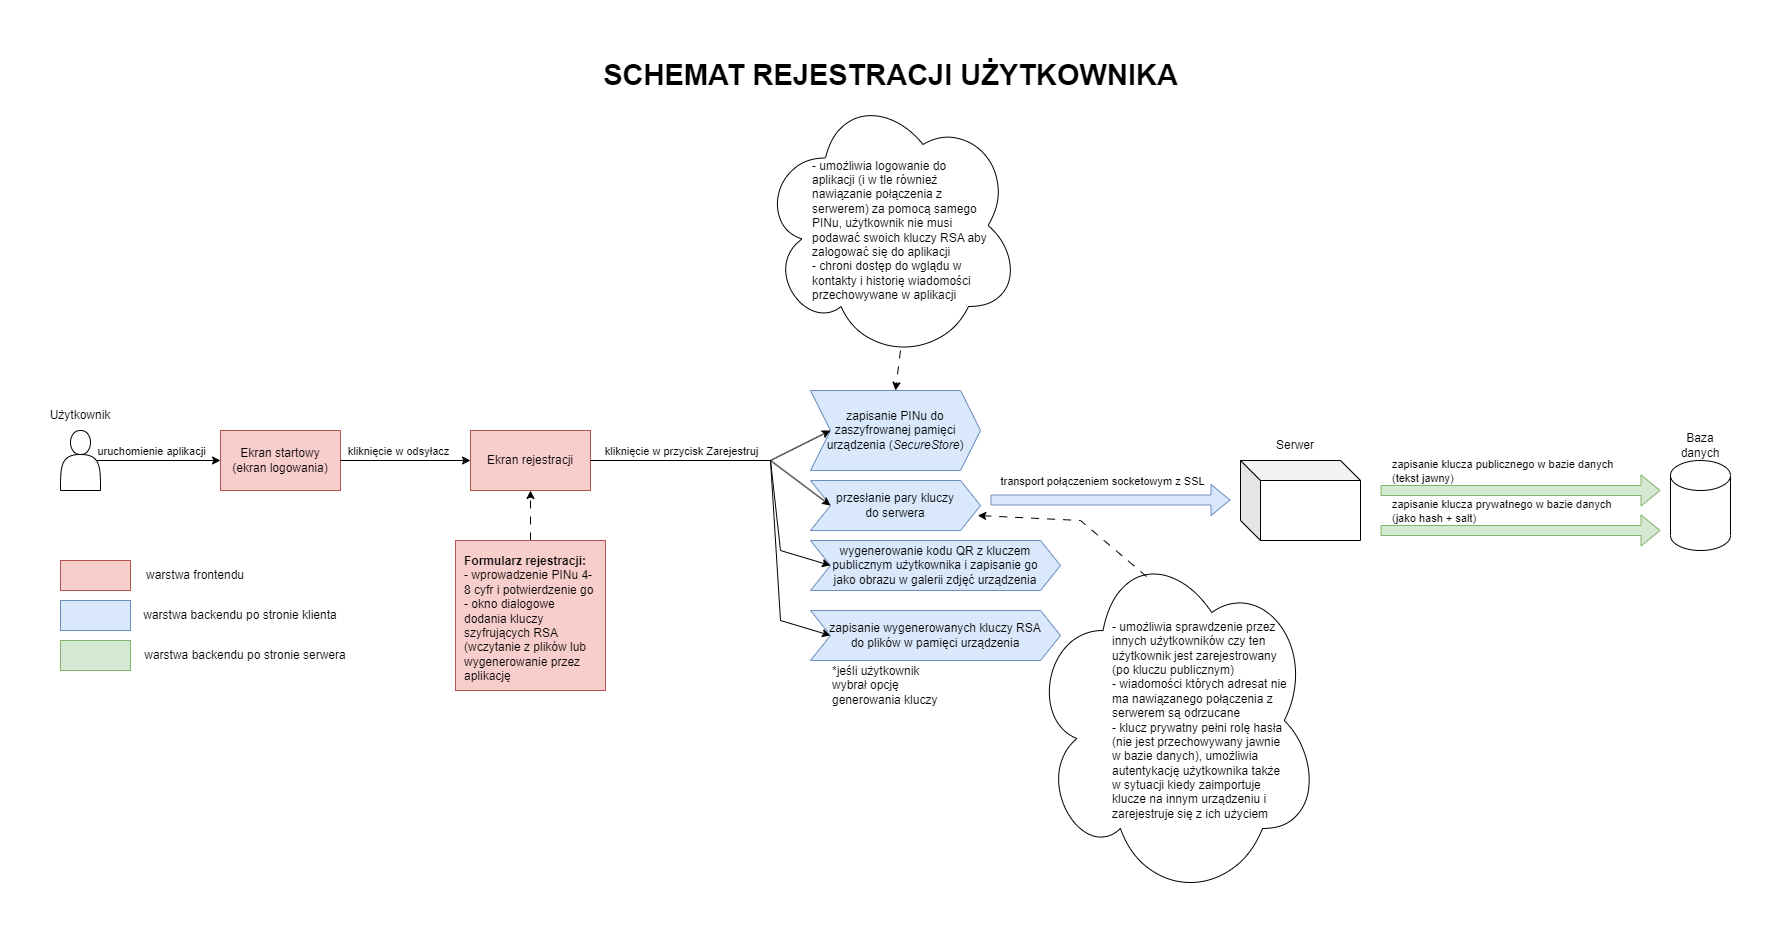

The diagram above was exported from draw.io. Its source (the exported page's mxGraphModel, read from the mxfile embedded in the PNG):
<mxGraphModel dx="3903" dy="2815" grid="1" gridSize="10" guides="1" tooltips="1" connect="1" arrows="1" fold="1" page="1" pageScale="1" pageWidth="850" pageHeight="1100" math="0" shadow="0">
  <root>
    <mxCell id="0" />
    <mxCell id="1" parent="0" />
    <mxCell id="2" value="" style="shape=actor;whiteSpace=wrap;html=1;" vertex="1" parent="1">
      <mxGeometry x="40" y="100" width="40" height="60" as="geometry" />
    </mxCell>
    <mxCell id="3" value="Ekran startowy&lt;br&gt;(ekran logowania)" style="rounded=0;whiteSpace=wrap;html=1;fillColor=#f8cecc;strokeColor=#b85450;" vertex="1" parent="1">
      <mxGeometry x="200" y="100" width="120" height="60" as="geometry" />
    </mxCell>
    <mxCell id="4" value="" style="endArrow=classic;html=1;rounded=0;entryX=0;entryY=0.5;entryDx=0;entryDy=0;exitX=0.9;exitY=0.5;exitDx=0;exitDy=0;exitPerimeter=0;" edge="1" source="2" target="3" parent="1">
      <mxGeometry width="50" height="50" relative="1" as="geometry">
        <mxPoint x="90" y="130" as="sourcePoint" />
        <mxPoint x="450" y="170" as="targetPoint" />
      </mxGeometry>
    </mxCell>
    <mxCell id="5" value="uruchomienie aplikacji" style="edgeLabel;html=1;align=center;verticalAlign=middle;resizable=0;points=[];" vertex="1" connectable="0" parent="4">
      <mxGeometry x="-0.2195" y="-1" relative="1" as="geometry">
        <mxPoint x="6" y="-11" as="offset" />
      </mxGeometry>
    </mxCell>
    <mxCell id="6" value="&lt;b style=&quot;font-size: 29px;&quot;&gt;SCHEMAT REJESTRACJI UŻYTKOWNIKA&lt;/b&gt;" style="text;html=1;align=center;verticalAlign=middle;resizable=0;points=[];autosize=1;strokeColor=none;fillColor=none;fontSize=29;" vertex="1" parent="1">
      <mxGeometry x="570" y="-280" width="600" height="50" as="geometry" />
    </mxCell>
    <mxCell id="7" value="" style="endArrow=classic;html=1;rounded=0;exitX=1;exitY=0.5;exitDx=0;exitDy=0;entryX=0;entryY=0.5;entryDx=0;entryDy=0;" edge="1" source="3" target="9" parent="1">
      <mxGeometry width="50" height="50" relative="1" as="geometry">
        <mxPoint x="460" y="220" as="sourcePoint" />
        <mxPoint x="490" y="130" as="targetPoint" />
      </mxGeometry>
    </mxCell>
    <mxCell id="8" value="kliknięcie w odsyłacz" style="edgeLabel;html=1;align=center;verticalAlign=middle;resizable=0;points=[];" vertex="1" connectable="0" parent="7">
      <mxGeometry x="-0.3385" y="-2" relative="1" as="geometry">
        <mxPoint x="14" y="-12" as="offset" />
      </mxGeometry>
    </mxCell>
    <mxCell id="9" value="Ekran rejestracji" style="rounded=0;whiteSpace=wrap;html=1;fillColor=#f8cecc;strokeColor=#b85450;" vertex="1" parent="1">
      <mxGeometry x="450" y="100" width="120" height="60" as="geometry" />
    </mxCell>
    <mxCell id="10" value="" style="endArrow=classic;html=1;rounded=0;exitX=0.5;exitY=0;exitDx=0;exitDy=0;entryX=0.5;entryY=1;entryDx=0;entryDy=0;dashed=1;dashPattern=8 8;" edge="1" source="11" target="9" parent="1">
      <mxGeometry width="50" height="50" relative="1" as="geometry">
        <mxPoint x="395" y="200" as="sourcePoint" />
        <mxPoint x="450" y="110" as="targetPoint" />
      </mxGeometry>
    </mxCell>
    <mxCell id="11" value="&lt;b style=&quot;border-color: var(--border-color);&quot;&gt;Formularz rejestracji:&lt;/b&gt;&lt;br style=&quot;border-color: var(--border-color);&quot;&gt;- wprowadzenie PINu 4-8 cyfr i potwierdzenie go&lt;br style=&quot;border-color: var(--border-color);&quot;&gt;&lt;span style=&quot;&quot;&gt;- okno dialogowe dodania kluczy szyfrujących RSA (wczytanie z plików lub wygenerowanie przez aplikację&lt;/span&gt;" style="rounded=0;whiteSpace=wrap;html=1;align=left;verticalAlign=top;spacing=9;fillColor=#f8cecc;strokeColor=#b85450;" vertex="1" parent="1">
      <mxGeometry x="435" y="210" width="150" height="150" as="geometry" />
    </mxCell>
    <mxCell id="12" value="" style="endArrow=none;html=1;rounded=0;exitX=1;exitY=0.5;exitDx=0;exitDy=0;" edge="1" source="9" parent="1">
      <mxGeometry width="50" height="50" relative="1" as="geometry">
        <mxPoint x="530" y="330" as="sourcePoint" />
        <mxPoint x="750" y="130" as="targetPoint" />
      </mxGeometry>
    </mxCell>
    <mxCell id="13" value="kliknięcie w przycisk Zarejestruj" style="edgeLabel;html=1;align=center;verticalAlign=middle;resizable=0;points=[];" vertex="1" connectable="0" parent="12">
      <mxGeometry x="0.2178" y="-1" relative="1" as="geometry">
        <mxPoint x="-20" y="-11" as="offset" />
      </mxGeometry>
    </mxCell>
    <mxCell id="14" value="zapisanie PINu do zaszyfrowanej pamięci urządzenia (&lt;i&gt;SecureStore&lt;/i&gt;)" style="shape=step;perimeter=stepPerimeter;whiteSpace=wrap;html=1;fixedSize=1;spacing=10;fillColor=#dae8fc;strokeColor=#6c8ebf;" vertex="1" parent="1">
      <mxGeometry x="790" y="60" width="170" height="80" as="geometry" />
    </mxCell>
    <mxCell id="15" value="przesłanie pary kluczy&lt;br&gt;do serwera" style="shape=step;perimeter=stepPerimeter;whiteSpace=wrap;html=1;fixedSize=1;spacing=10;fillColor=#dae8fc;strokeColor=#6c8ebf;" vertex="1" parent="1">
      <mxGeometry x="790" y="150" width="170" height="50" as="geometry" />
    </mxCell>
    <mxCell id="16" value="" style="ellipse;shape=cloud;whiteSpace=wrap;html=1;align=left;" vertex="1" parent="1">
      <mxGeometry x="1010" y="210" width="290" height="360" as="geometry" />
    </mxCell>
    <mxCell id="17" value="- umożliwia sprawdzenie przez innych użytkowników czy ten użytkownik jest zarejestrowany (po kluczu publicznym)&lt;br style=&quot;border-color: var(--border-color);&quot;&gt;&lt;span style=&quot;&quot;&gt;- wiadomości których adresat nie ma nawiązanego połączenia z serwerem są odrzucane&lt;/span&gt;&lt;br style=&quot;border-color: var(--border-color);&quot;&gt;&lt;span style=&quot;&quot;&gt;- klucz prywatny pełni rolę hasła (nie jest przechowywany jawnie w bazie danych), umożliwia autentykację użytkownika także w sytuacji kiedy zaimportuje klucze na innym urządzeniu i zarejestruje się z ich użyciem&lt;/span&gt;" style="text;html=1;strokeColor=none;fillColor=none;align=left;verticalAlign=middle;whiteSpace=wrap;rounded=0;" vertex="1" parent="1">
      <mxGeometry x="1090" y="270" width="180" height="240" as="geometry" />
    </mxCell>
    <mxCell id="18" style="edgeStyle=orthogonalEdgeStyle;rounded=0;orthogonalLoop=1;jettySize=auto;html=1;exitX=0.5;exitY=1;exitDx=0;exitDy=0;" edge="1" source="17" target="17" parent="1">
      <mxGeometry relative="1" as="geometry" />
    </mxCell>
    <mxCell id="19" value="" style="endArrow=classic;html=1;rounded=0;entryX=0.984;entryY=0.7;entryDx=0;entryDy=0;exitX=0.4;exitY=0.1;exitDx=0;exitDy=0;exitPerimeter=0;dashed=1;dashPattern=8 8;entryPerimeter=0;" edge="1" source="16" target="15" parent="1">
      <mxGeometry width="50" height="50" relative="1" as="geometry">
        <mxPoint x="500" y="300" as="sourcePoint" />
        <mxPoint x="740" y="230" as="targetPoint" />
        <Array as="points">
          <mxPoint x="1060" y="190" />
        </Array>
      </mxGeometry>
    </mxCell>
    <mxCell id="20" value="" style="endArrow=classic;html=1;rounded=0;entryX=0;entryY=0.5;entryDx=0;entryDy=0;" edge="1" target="14" parent="1">
      <mxGeometry width="50" height="50" relative="1" as="geometry">
        <mxPoint x="750" y="130" as="sourcePoint" />
        <mxPoint x="680" y="250" as="targetPoint" />
      </mxGeometry>
    </mxCell>
    <mxCell id="21" value="" style="endArrow=classic;html=1;rounded=0;entryX=0;entryY=0.5;entryDx=0;entryDy=0;" edge="1" target="15" parent="1">
      <mxGeometry width="50" height="50" relative="1" as="geometry">
        <mxPoint x="750" y="130" as="sourcePoint" />
        <mxPoint x="680" y="250" as="targetPoint" />
      </mxGeometry>
    </mxCell>
    <mxCell id="22" value="" style="shape=cube;whiteSpace=wrap;html=1;boundedLbl=1;backgroundOutline=1;darkOpacity=0.05;darkOpacity2=0.1;" vertex="1" parent="1">
      <mxGeometry x="1220" y="130" width="120" height="80" as="geometry" />
    </mxCell>
    <mxCell id="23" value="Serwer" style="text;html=1;strokeColor=none;fillColor=none;align=center;verticalAlign=middle;whiteSpace=wrap;rounded=0;" vertex="1" parent="1">
      <mxGeometry x="1245" y="100" width="60" height="30" as="geometry" />
    </mxCell>
    <mxCell id="24" value="Użytkownik" style="text;html=1;strokeColor=none;fillColor=none;align=center;verticalAlign=middle;whiteSpace=wrap;rounded=0;" vertex="1" parent="1">
      <mxGeometry x="30" y="70" width="60" height="30" as="geometry" />
    </mxCell>
    <mxCell id="25" value="" style="shape=flexArrow;endArrow=classic;html=1;rounded=0;fillColor=#dae8fc;strokeColor=#6c8ebf;" edge="1" parent="1">
      <mxGeometry width="50" height="50" relative="1" as="geometry">
        <mxPoint x="970" y="169.5" as="sourcePoint" />
        <mxPoint x="1210" y="169.5" as="targetPoint" />
      </mxGeometry>
    </mxCell>
    <mxCell id="26" value="transport połączeniem socketowym z SSL" style="edgeLabel;html=1;align=center;verticalAlign=middle;resizable=0;points=[];" vertex="1" connectable="0" parent="25">
      <mxGeometry x="-0.3583" y="-3" relative="1" as="geometry">
        <mxPoint x="33" y="-23" as="offset" />
      </mxGeometry>
    </mxCell>
    <mxCell id="27" value="" style="ellipse;shape=cloud;whiteSpace=wrap;html=1;align=left;" vertex="1" parent="1">
      <mxGeometry x="740" y="-240" width="260" height="270" as="geometry" />
    </mxCell>
    <mxCell id="28" value="- umożliwia logowanie do aplikacji (i w tle również nawiązanie połączenia z serwerem) za pomocą samego PINu, użytkownik nie musi podawać swoich kluczy RSA aby zalogować się do aplikacji&lt;br&gt;- chroni dostęp do wglądu w kontakty i historię wiadomości przechowywane w aplikacji" style="text;html=1;strokeColor=none;fillColor=none;align=left;verticalAlign=middle;whiteSpace=wrap;rounded=0;" vertex="1" parent="1">
      <mxGeometry x="790" y="-220" width="180" height="240" as="geometry" />
    </mxCell>
    <mxCell id="29" value="" style="endArrow=classic;html=1;rounded=0;entryX=0.5;entryY=0;entryDx=0;entryDy=0;exitX=0.5;exitY=1;exitDx=0;exitDy=0;dashed=1;dashPattern=8 8;" edge="1" source="28" target="14" parent="1">
      <mxGeometry width="50" height="50" relative="1" as="geometry">
        <mxPoint x="886" y="266" as="sourcePoint" />
        <mxPoint x="885" y="210" as="targetPoint" />
      </mxGeometry>
    </mxCell>
    <mxCell id="30" value="" style="shape=flexArrow;endArrow=classic;html=1;rounded=0;fillColor=#d5e8d4;strokeColor=#82b366;" edge="1" parent="1">
      <mxGeometry width="50" height="50" relative="1" as="geometry">
        <mxPoint x="1360" y="160" as="sourcePoint" />
        <mxPoint x="1640" y="160" as="targetPoint" />
      </mxGeometry>
    </mxCell>
    <mxCell id="31" value="zapisanie klucza publicznego w bazie danych&lt;br&gt;(tekst jawny)" style="edgeLabel;html=1;align=left;verticalAlign=middle;resizable=0;points=[];" vertex="1" connectable="0" parent="30">
      <mxGeometry x="-0.4278" y="2" relative="1" as="geometry">
        <mxPoint x="-70" y="-18" as="offset" />
      </mxGeometry>
    </mxCell>
    <mxCell id="32" value="" style="shape=cylinder3;whiteSpace=wrap;html=1;boundedLbl=1;backgroundOutline=1;size=15;" vertex="1" parent="1">
      <mxGeometry x="1650" y="130" width="60" height="90" as="geometry" />
    </mxCell>
    <mxCell id="33" value="Baza danych" style="text;html=1;strokeColor=none;fillColor=none;align=center;verticalAlign=middle;whiteSpace=wrap;rounded=0;" vertex="1" parent="1">
      <mxGeometry x="1650" y="100" width="60" height="30" as="geometry" />
    </mxCell>
    <mxCell id="34" value="" style="shape=flexArrow;endArrow=classic;html=1;rounded=0;fillColor=#d5e8d4;strokeColor=#82b366;" edge="1" parent="1">
      <mxGeometry width="50" height="50" relative="1" as="geometry">
        <mxPoint x="1360" y="200" as="sourcePoint" />
        <mxPoint x="1640" y="200" as="targetPoint" />
      </mxGeometry>
    </mxCell>
    <mxCell id="35" value="zapisanie klucza prywatnego w bazie danych&lt;br&gt;(jako hash + salt)" style="edgeLabel;html=1;align=left;verticalAlign=middle;resizable=0;points=[];" vertex="1" connectable="0" parent="34">
      <mxGeometry x="-0.4278" y="2" relative="1" as="geometry">
        <mxPoint x="-70" y="-18" as="offset" />
      </mxGeometry>
    </mxCell>
    <mxCell id="36" value="wygenerowanie kodu QR z kluczem publicznym użytkownika i zapisanie go&lt;br&gt;jako obrazu w galerii zdjęć urządzenia" style="shape=step;perimeter=stepPerimeter;whiteSpace=wrap;html=1;fixedSize=1;spacing=15;fillColor=#dae8fc;strokeColor=#6c8ebf;" vertex="1" parent="1">
      <mxGeometry x="790" y="210" width="250" height="50" as="geometry" />
    </mxCell>
    <mxCell id="37" value="" style="endArrow=classic;html=1;rounded=0;entryX=0;entryY=0.5;entryDx=0;entryDy=0;" edge="1" target="36" parent="1">
      <mxGeometry width="50" height="50" relative="1" as="geometry">
        <mxPoint x="750" y="130" as="sourcePoint" />
        <mxPoint x="820" y="185" as="targetPoint" />
        <Array as="points">
          <mxPoint x="760" y="220" />
        </Array>
      </mxGeometry>
    </mxCell>
    <mxCell id="38" value="" style="endArrow=classic;html=1;rounded=0;entryX=0;entryY=0.5;entryDx=0;entryDy=0;" edge="1" target="39" parent="1">
      <mxGeometry width="50" height="50" relative="1" as="geometry">
        <mxPoint x="750" y="130" as="sourcePoint" />
        <mxPoint x="710" y="320" as="targetPoint" />
        <Array as="points">
          <mxPoint x="760" y="290" />
        </Array>
      </mxGeometry>
    </mxCell>
    <mxCell id="39" value="zapisanie wygenerowanych kluczy RSA do plików w pamięci urządzenia" style="shape=step;perimeter=stepPerimeter;whiteSpace=wrap;html=1;fixedSize=1;spacing=15;fillColor=#dae8fc;strokeColor=#6c8ebf;" vertex="1" parent="1">
      <mxGeometry x="790" y="280" width="250" height="50" as="geometry" />
    </mxCell>
    <mxCell id="40" value="*jeśli użytkownik wybrał opcję generowania kluczy" style="text;html=1;strokeColor=none;fillColor=none;align=left;verticalAlign=middle;whiteSpace=wrap;rounded=0;" vertex="1" parent="1">
      <mxGeometry x="810" y="330" width="110" height="50" as="geometry" />
    </mxCell>
    <mxCell id="41" value="" style="rounded=0;whiteSpace=wrap;html=1;fillColor=#f8cecc;strokeColor=#b85450;" vertex="1" parent="1">
      <mxGeometry x="40" y="230" width="70" height="30" as="geometry" />
    </mxCell>
    <mxCell id="42" value="" style="rounded=0;whiteSpace=wrap;html=1;fillColor=#dae8fc;strokeColor=#6c8ebf;" vertex="1" parent="1">
      <mxGeometry x="40" y="270" width="70" height="30" as="geometry" />
    </mxCell>
    <mxCell id="43" value="" style="rounded=0;whiteSpace=wrap;html=1;fillColor=#d5e8d4;strokeColor=#82b366;" vertex="1" parent="1">
      <mxGeometry x="40" y="310" width="70" height="30" as="geometry" />
    </mxCell>
    <mxCell id="44" value="warstwa frontendu" style="text;html=1;strokeColor=none;fillColor=none;align=center;verticalAlign=middle;whiteSpace=wrap;rounded=0;" vertex="1" parent="1">
      <mxGeometry x="120" y="230" width="110" height="30" as="geometry" />
    </mxCell>
    <mxCell id="45" value="warstwa backendu po stronie klienta" style="text;html=1;strokeColor=none;fillColor=none;align=center;verticalAlign=middle;whiteSpace=wrap;rounded=0;" vertex="1" parent="1">
      <mxGeometry x="120" y="270" width="200" height="30" as="geometry" />
    </mxCell>
    <mxCell id="46" value="warstwa backendu po stronie serwera" style="text;html=1;strokeColor=none;fillColor=none;align=center;verticalAlign=middle;whiteSpace=wrap;rounded=0;" vertex="1" parent="1">
      <mxGeometry x="115" y="310" width="220" height="30" as="geometry" />
    </mxCell>
  </root>
</mxGraphModel>